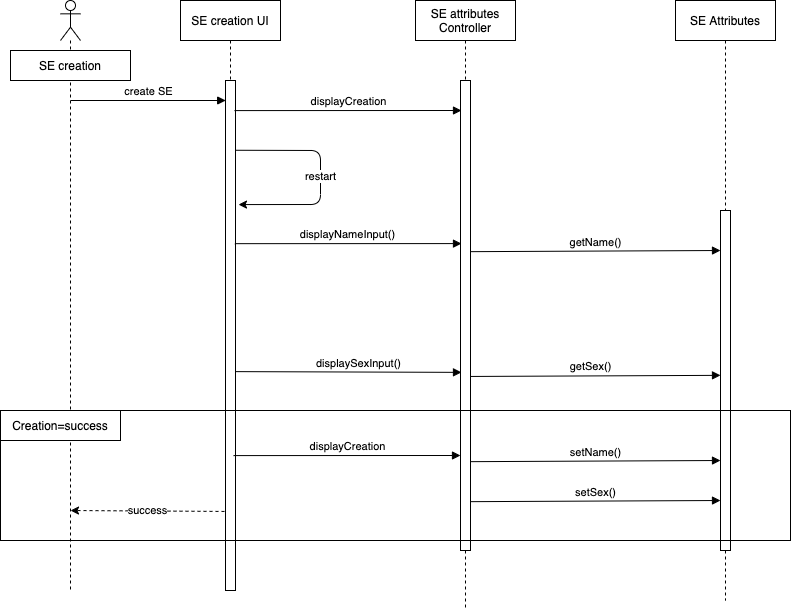

The diagram above was exported from draw.io. Its source (the exported page's mxGraphModel, read from the mxfile embedded in the PNG):
<mxGraphModel dx="841" dy="699" grid="1" gridSize="10" guides="1" tooltips="1" connect="1" arrows="1" fold="1" page="1" pageScale="1" pageWidth="1700" pageHeight="1100" math="0" shadow="0">
  <root>
    <mxCell id="0" />
    <mxCell id="1" parent="0" />
    <mxCell id="v_lauQe1_B7t20Tk2Dnh-1" value="" style="shape=umlLifeline;participant=umlActor;perimeter=lifelinePerimeter;whiteSpace=wrap;html=1;container=1;collapsible=0;recursiveResize=0;verticalAlign=top;spacingTop=36;labelBackgroundColor=#ffffff;outlineConnect=0;" parent="1" vertex="1">
      <mxGeometry x="80" y="80" width="20" height="590" as="geometry" />
    </mxCell>
    <mxCell id="v_lauQe1_B7t20Tk2Dnh-2" value="SE creation UI" style="shape=umlLifeline;perimeter=lifelinePerimeter;whiteSpace=wrap;html=1;container=1;collapsible=0;recursiveResize=0;outlineConnect=0;" parent="1" vertex="1">
      <mxGeometry x="200" y="80" width="100" height="590" as="geometry" />
    </mxCell>
    <mxCell id="v_lauQe1_B7t20Tk2Dnh-8" value="" style="html=1;points=[];perimeter=orthogonalPerimeter;" parent="v_lauQe1_B7t20Tk2Dnh-2" vertex="1">
      <mxGeometry x="45" y="80" width="10" height="510" as="geometry" />
    </mxCell>
    <mxCell id="tebTd1a6crVYwetj5ZOM-6" value="restart" style="endArrow=classic;html=1;exitX=1;exitY=0.196;exitDx=0;exitDy=0;exitPerimeter=0;entryX=1.3;entryY=0.293;entryDx=0;entryDy=0;entryPerimeter=0;" edge="1" parent="v_lauQe1_B7t20Tk2Dnh-2">
      <mxGeometry width="50" height="50" relative="1" as="geometry">
        <mxPoint x="55" y="149.76" as="sourcePoint" />
        <mxPoint x="58" y="204.07999999999993" as="targetPoint" />
        <Array as="points">
          <mxPoint x="140" y="150" />
          <mxPoint x="140" y="204" />
        </Array>
      </mxGeometry>
    </mxCell>
    <mxCell id="v_lauQe1_B7t20Tk2Dnh-3" value="SE attributes Controller" style="shape=umlLifeline;perimeter=lifelinePerimeter;whiteSpace=wrap;html=1;container=1;collapsible=0;recursiveResize=0;outlineConnect=0;" parent="1" vertex="1">
      <mxGeometry x="435" y="80" width="100" height="610" as="geometry" />
    </mxCell>
    <mxCell id="v_lauQe1_B7t20Tk2Dnh-4" value="SE Attributes" style="shape=umlLifeline;perimeter=lifelinePerimeter;whiteSpace=wrap;html=1;container=1;collapsible=0;recursiveResize=0;outlineConnect=0;" parent="1" vertex="1">
      <mxGeometry x="695" y="80" width="100" height="600" as="geometry" />
    </mxCell>
    <mxCell id="v_lauQe1_B7t20Tk2Dnh-15" value="displayNameInput()" style="html=1;verticalAlign=bottom;endArrow=block;exitX=0.938;exitY=0.071;exitDx=0;exitDy=0;exitPerimeter=0;entryX=0.1;entryY=0.347;entryDx=0;entryDy=0;entryPerimeter=0;" parent="1" edge="1" target="v_lauQe1_B7t20Tk2Dnh-9">
      <mxGeometry width="80" relative="1" as="geometry">
        <mxPoint x="254.3800000000001" y="323.15999999999997" as="sourcePoint" />
        <mxPoint x="485" y="323" as="targetPoint" />
      </mxGeometry>
    </mxCell>
    <mxCell id="v_lauQe1_B7t20Tk2Dnh-20" value="displaySexInput()" style="html=1;verticalAlign=bottom;endArrow=block;exitX=0.967;exitY=0.429;exitDx=0;exitDy=0;exitPerimeter=0;entryX=0.1;entryY=0.621;entryDx=0;entryDy=0;entryPerimeter=0;" parent="1" edge="1" target="v_lauQe1_B7t20Tk2Dnh-9">
      <mxGeometry x="0.0906" width="80" relative="1" as="geometry">
        <mxPoint x="254.67000000000007" y="451.12" as="sourcePoint" />
        <mxPoint x="484.5" y="451.1199999999999" as="targetPoint" />
        <mxPoint as="offset" />
      </mxGeometry>
    </mxCell>
    <mxCell id="v_lauQe1_B7t20Tk2Dnh-21" value="getSex()" style="html=1;verticalAlign=bottom;endArrow=block;exitX=0.981;exitY=0.464;exitDx=0;exitDy=0;exitPerimeter=0;entryX=0;entryY=0.526;entryDx=0;entryDy=0;entryPerimeter=0;" parent="1" edge="1">
      <mxGeometry width="80" relative="1" as="geometry">
        <mxPoint x="479.99999999999994" y="456.0000000000001" as="sourcePoint" />
        <mxPoint x="740" y="454.8399999999999" as="targetPoint" />
      </mxGeometry>
    </mxCell>
    <mxCell id="sCeEVPKQ3zaVU8UbnTLa-1" value="create SE" style="html=1;verticalAlign=bottom;endArrow=block;entryX=-0.014;entryY=0.035;entryDx=0;entryDy=0;entryPerimeter=0;" parent="1" edge="1">
      <mxGeometry width="80" relative="1" as="geometry">
        <mxPoint x="89.99666666666644" y="180" as="sourcePoint" />
        <mxPoint x="245.19000000000005" y="180" as="targetPoint" />
      </mxGeometry>
    </mxCell>
    <mxCell id="sCeEVPKQ3zaVU8UbnTLa-2" value="displayCreation" style="html=1;verticalAlign=bottom;endArrow=block;exitX=0.9;exitY=0.059;exitDx=0;exitDy=0;exitPerimeter=0;" parent="1" source="v_lauQe1_B7t20Tk2Dnh-8" edge="1">
      <mxGeometry width="80" relative="1" as="geometry">
        <mxPoint x="260.00000000000006" y="201.12" as="sourcePoint" />
        <mxPoint x="481" y="190" as="targetPoint" />
      </mxGeometry>
    </mxCell>
    <mxCell id="sCeEVPKQ3zaVU8UbnTLa-9" value="SE creation" style="rounded=0;whiteSpace=wrap;html=1;fillColor=#ffffff;" parent="1" vertex="1">
      <mxGeometry x="30" y="130" width="120" height="30" as="geometry" />
    </mxCell>
    <mxCell id="v_lauQe1_B7t20Tk2Dnh-9" value="" style="html=1;points=[];perimeter=orthogonalPerimeter;" parent="1" vertex="1">
      <mxGeometry x="480" y="160" width="10" height="470" as="geometry" />
    </mxCell>
    <mxCell id="v_lauQe1_B7t20Tk2Dnh-10" value="" style="html=1;points=[];perimeter=orthogonalPerimeter;" parent="1" vertex="1">
      <mxGeometry x="740" y="290" width="10" height="340" as="geometry" />
    </mxCell>
    <mxCell id="tebTd1a6crVYwetj5ZOM-8" value="Creation=success" style="rounded=0;whiteSpace=wrap;html=1;fillColor=#ffffff;" vertex="1" parent="1">
      <mxGeometry x="20" y="490" width="120" height="30" as="geometry" />
    </mxCell>
    <mxCell id="tebTd1a6crVYwetj5ZOM-10" value="getName()" style="html=1;verticalAlign=bottom;endArrow=block;exitX=0.981;exitY=0.464;exitDx=0;exitDy=0;exitPerimeter=0;" edge="1" parent="1">
      <mxGeometry width="80" relative="1" as="geometry">
        <mxPoint x="490" y="331.15999999999997" as="sourcePoint" />
        <mxPoint x="740" y="330" as="targetPoint" />
      </mxGeometry>
    </mxCell>
    <mxCell id="tebTd1a6crVYwetj5ZOM-11" value="setName()" style="html=1;verticalAlign=bottom;endArrow=block;exitX=0.981;exitY=0.464;exitDx=0;exitDy=0;exitPerimeter=0;" edge="1" parent="1">
      <mxGeometry width="80" relative="1" as="geometry">
        <mxPoint x="490" y="541.1599999999999" as="sourcePoint" />
        <mxPoint x="740" y="540" as="targetPoint" />
      </mxGeometry>
    </mxCell>
    <mxCell id="tebTd1a6crVYwetj5ZOM-12" value="setSex()" style="html=1;verticalAlign=bottom;endArrow=block;exitX=0.981;exitY=0.464;exitDx=0;exitDy=0;exitPerimeter=0;" edge="1" parent="1">
      <mxGeometry width="80" relative="1" as="geometry">
        <mxPoint x="490" y="581.1599999999999" as="sourcePoint" />
        <mxPoint x="740" y="580" as="targetPoint" />
      </mxGeometry>
    </mxCell>
    <mxCell id="tebTd1a6crVYwetj5ZOM-15" value="displayCreation" style="html=1;verticalAlign=bottom;endArrow=block;exitX=0.9;exitY=0.059;exitDx=0;exitDy=0;exitPerimeter=0;" edge="1" parent="1">
      <mxGeometry width="80" relative="1" as="geometry">
        <mxPoint x="253" y="535.09" as="sourcePoint" />
        <mxPoint x="480" y="535" as="targetPoint" />
      </mxGeometry>
    </mxCell>
    <mxCell id="tebTd1a6crVYwetj5ZOM-16" value="success" style="endArrow=classic;html=1;dashed=1;exitX=-0.1;exitY=0.845;exitDx=0;exitDy=0;exitPerimeter=0;" edge="1" parent="1" source="v_lauQe1_B7t20Tk2Dnh-8">
      <mxGeometry width="50" height="50" relative="1" as="geometry">
        <mxPoint x="250" y="590" as="sourcePoint" />
        <mxPoint x="90" y="590" as="targetPoint" />
      </mxGeometry>
    </mxCell>
    <mxCell id="tebTd1a6crVYwetj5ZOM-17" value="" style="rounded=0;whiteSpace=wrap;html=1;gradientColor=#ffffff;fillColor=none;" vertex="1" parent="1">
      <mxGeometry x="20" y="490" width="790" height="130" as="geometry" />
    </mxCell>
  </root>
</mxGraphModel>